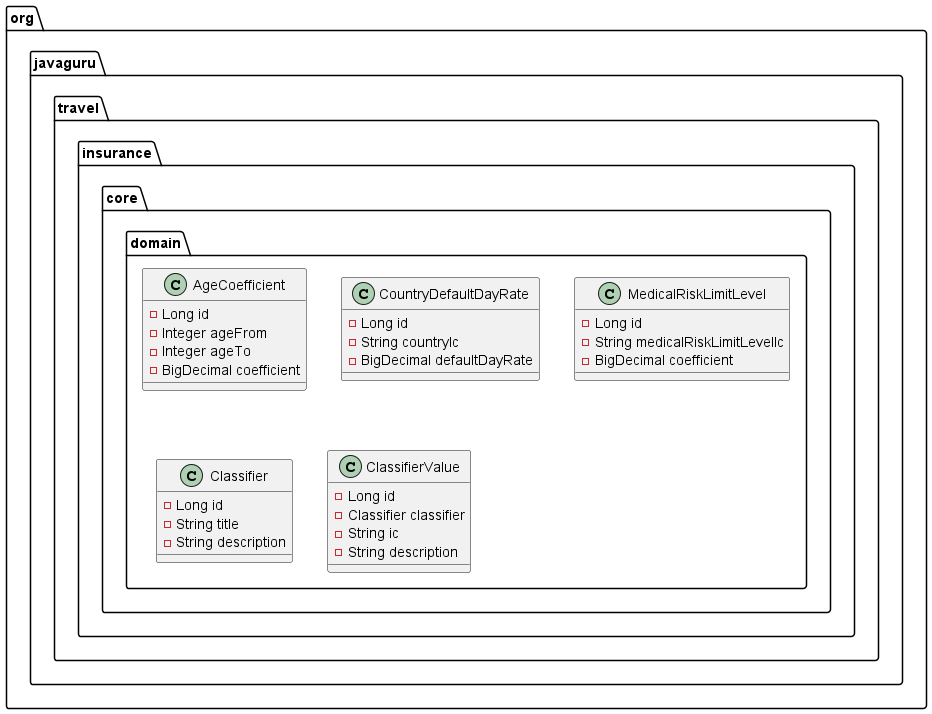

The diagram above was rendered by PlantUML. Its source (embedded in the PNG):
@startuml
class org.javaguru.travel.insurance.core.domain.AgeCoefficient {
- Long id
- Integer ageFrom
- Integer ageTo
- BigDecimal coefficient
}

class org.javaguru.travel.insurance.core.domain.CountryDefaultDayRate {
- Long id
- String countryIc
- BigDecimal defaultDayRate
}

class org.javaguru.travel.insurance.core.domain.MedicalRiskLimitLevel {
- Long id
- String medicalRiskLimitLevelIc
- BigDecimal coefficient
}

class org.javaguru.travel.insurance.core.domain.Classifier {
- Long id
- String title
- String description
}

class org.javaguru.travel.insurance.core.domain.ClassifierValue {
- Long id
- Classifier classifier
- String ic
- String description
}

@enduml